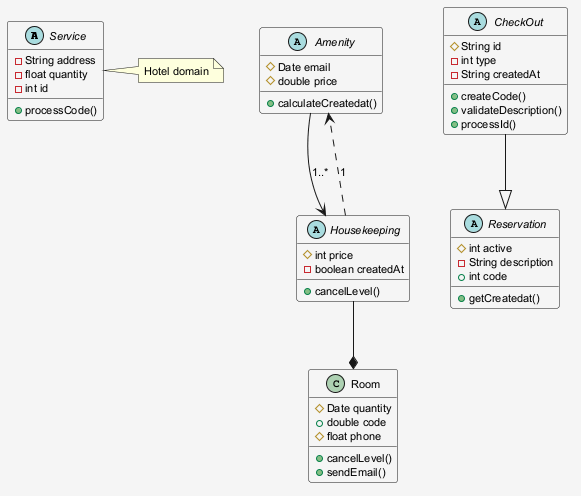

The diagram above was rendered by PlantUML. Its source (embedded in the PNG):
@startuml
skinparam shadowing false
skinparam backgroundColor #F5F5F5
skinparam defaultFontSize 11
abstract class Service {
  -String address
  -float quantity
  -int id
  +processCode()
}
abstract class Amenity {
  #Date email
  #double price
  +calculateCreatedat()
}
abstract class CheckOut {
  #String id
  -int type
  -String createdAt
  +createCode()
  +validateDescription()
  +processId()
}
abstract class Housekeeping {
  #int price
  -boolean createdAt
  +cancelLevel()
}
abstract class Reservation {
  #int active
  -String description
  +int code
  +getCreatedat()
}
class Room {
  #Date quantity
  +double code
  #float phone
  +cancelLevel()
  +sendEmail()
}
Housekeeping ..> Amenity : "1"
Housekeeping --* Room
Amenity --> Housekeeping : "1..*"
CheckOut --|> Reservation
note right of Service : Hotel domain
@enduml